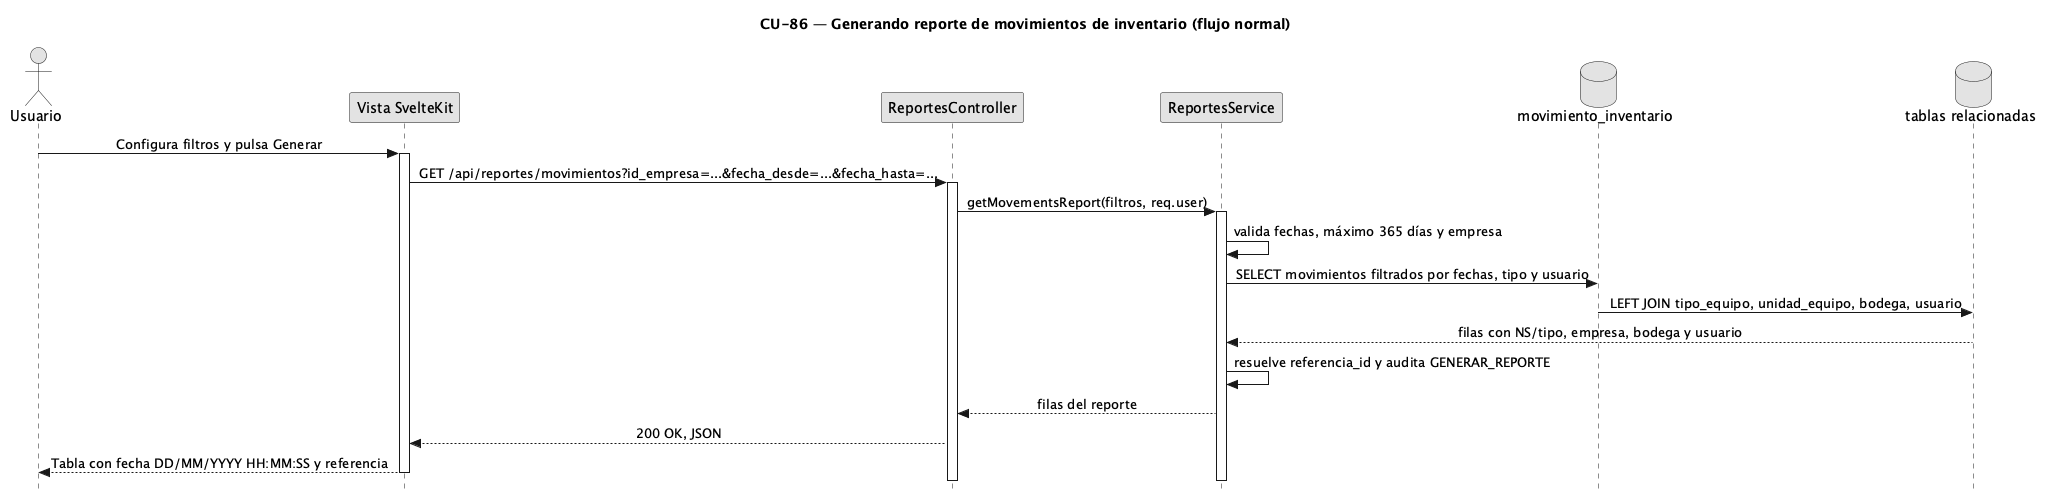

The diagram above was rendered by PlantUML. Its source (embedded in the PNG):
@startuml CU86-Reporte-Movimientos-Normal
title CU-86 — Generando reporte de movimientos de inventario (flujo normal)
skinparam style strictuml
skinparam monochrome true
skinparam shadowing false
skinparam sequenceMessageAlign center
hide footbox

actor Usuario
participant "Vista SvelteKit" as V
participant "ReportesController" as C
participant "ReportesService" as S
 database "movimiento_inventario" as M
 database "tablas relacionadas" as DB

Usuario -> V : Configura filtros y pulsa Generar
activate V
V -> C : GET /api/reportes/movimientos?id_empresa=...&fecha_desde=...&fecha_hasta=...
activate C
C -> S : getMovementsReport(filtros, req.user)
activate S
S -> S : valida fechas, máximo 365 días y empresa
S -> M : SELECT movimientos filtrados por fechas, tipo y usuario
M -> DB : LEFT JOIN tipo_equipo, unidad_equipo, bodega, usuario
DB --> S : filas con NS/tipo, empresa, bodega y usuario
S -> S : resuelve referencia_id y audita GENERAR_REPORTE
S --> C : filas del reporte
C --> V : 200 OK, JSON
V --> Usuario : Tabla con fecha DD/MM/YYYY HH:MM:SS y referencia
 deactivate S
 deactivate C
 deactivate V
@enduml